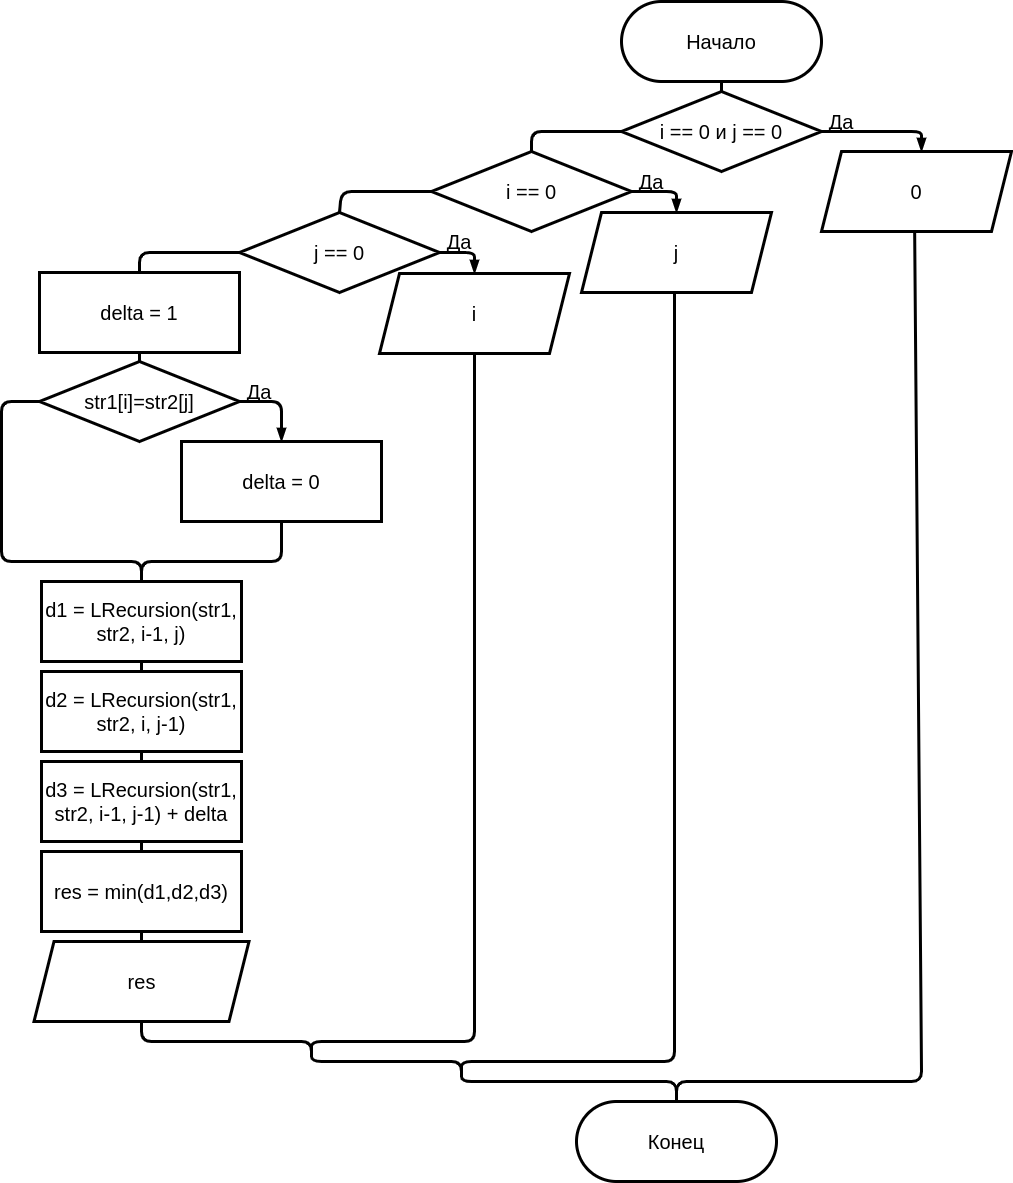

The diagram above was exported from draw.io. Its source (the exported page's mxGraphModel, read from the mxfile embedded in the PNG):
<mxGraphModel dx="1862" dy="738" grid="1" gridSize="10" guides="1" tooltips="1" connect="1" arrows="1" fold="1" page="1" pageScale="1" pageWidth="827" pageHeight="1169" math="0" shadow="0">
  <root>
    <mxCell id="3bU67FT80Sl3bfBPpJSG-0" />
    <mxCell id="3bU67FT80Sl3bfBPpJSG-1" parent="3bU67FT80Sl3bfBPpJSG-0" />
    <mxCell id="ZUMkU0IMHslZ41cBzbO4-0" style="edgeStyle=none;html=1;exitX=0.5;exitY=1;exitDx=0;exitDy=0;entryX=0.5;entryY=0;entryDx=0;entryDy=0;endArrow=none;endFill=0;strokeWidth=3;" edge="1" parent="3bU67FT80Sl3bfBPpJSG-1" source="3bU67FT80Sl3bfBPpJSG-4" target="3bU67FT80Sl3bfBPpJSG-23">
      <mxGeometry relative="1" as="geometry" />
    </mxCell>
    <mxCell id="3bU67FT80Sl3bfBPpJSG-4" value="&lt;font style=&quot;font-size: 20px&quot;&gt;Начало&lt;/font&gt;" style="rounded=1;whiteSpace=wrap;html=1;strokeWidth=3;arcSize=50;" vertex="1" parent="3bU67FT80Sl3bfBPpJSG-1">
      <mxGeometry x="160" y="110" width="200" height="80" as="geometry" />
    </mxCell>
    <mxCell id="3bU67FT80Sl3bfBPpJSG-5" value="&lt;font style=&quot;font-size: 20px&quot;&gt;Конец&lt;/font&gt;" style="rounded=1;whiteSpace=wrap;html=1;strokeWidth=3;arcSize=50;" vertex="1" parent="3bU67FT80Sl3bfBPpJSG-1">
      <mxGeometry x="115" y="1210" width="200" height="80" as="geometry" />
    </mxCell>
    <mxCell id="3bU67FT80Sl3bfBPpJSG-21" style="edgeStyle=none;html=1;exitX=0;exitY=0.5;exitDx=0;exitDy=0;endArrow=none;endFill=0;strokeWidth=3;entryX=0.5;entryY=0;entryDx=0;entryDy=0;" edge="1" parent="3bU67FT80Sl3bfBPpJSG-1" source="3bU67FT80Sl3bfBPpJSG-23" target="4yMuwn_En40YVjUsQrh6-2">
      <mxGeometry relative="1" as="geometry">
        <mxPoint x="60" y="290" as="targetPoint" />
        <mxPoint x="160" y="220" as="sourcePoint" />
        <Array as="points">
          <mxPoint x="70" y="240" />
        </Array>
      </mxGeometry>
    </mxCell>
    <mxCell id="3bU67FT80Sl3bfBPpJSG-22" style="edgeStyle=none;html=1;exitX=1;exitY=0.5;exitDx=0;exitDy=0;entryX=0.5;entryY=0;entryDx=0;entryDy=0;endArrow=blockThin;endFill=1;strokeWidth=3;" edge="1" parent="3bU67FT80Sl3bfBPpJSG-1" source="3bU67FT80Sl3bfBPpJSG-23">
      <mxGeometry relative="1" as="geometry">
        <mxPoint x="360" y="220" as="sourcePoint" />
        <mxPoint x="460" y="260" as="targetPoint" />
        <Array as="points">
          <mxPoint x="460" y="240" />
        </Array>
      </mxGeometry>
    </mxCell>
    <mxCell id="3bU67FT80Sl3bfBPpJSG-23" value="&lt;font style=&quot;font-size: 20px&quot;&gt;i == 0 и j == 0&lt;/font&gt;" style="rhombus;whiteSpace=wrap;html=1;strokeWidth=3;" vertex="1" parent="3bU67FT80Sl3bfBPpJSG-1">
      <mxGeometry x="160" y="200" width="200" height="80" as="geometry" />
    </mxCell>
    <mxCell id="3bU67FT80Sl3bfBPpJSG-26" value="&lt;font style=&quot;font-size: 20px&quot;&gt;Да&lt;/font&gt;" style="text;html=1;strokeColor=none;fillColor=none;align=center;verticalAlign=middle;whiteSpace=wrap;rounded=0;" vertex="1" parent="3bU67FT80Sl3bfBPpJSG-1">
      <mxGeometry x="360" y="220" width="40" height="20" as="geometry" />
    </mxCell>
    <mxCell id="yYB4gkUym4SU7bwmrkqH-24" style="edgeStyle=none;html=1;exitX=0.5;exitY=1;exitDx=0;exitDy=0;endArrow=none;endFill=0;strokeWidth=3;entryX=0.5;entryY=0;entryDx=0;entryDy=0;" edge="1" parent="3bU67FT80Sl3bfBPpJSG-1" target="3bU67FT80Sl3bfBPpJSG-5">
      <mxGeometry relative="1" as="geometry">
        <mxPoint x="188" y="1341" as="targetPoint" />
        <mxPoint x="452.9999999999998" y="321.0000000000001" as="sourcePoint" />
        <Array as="points">
          <mxPoint x="460" y="1190" />
          <mxPoint x="215" y="1190" />
        </Array>
      </mxGeometry>
    </mxCell>
    <mxCell id="4yMuwn_En40YVjUsQrh6-1" value="&lt;span style=&quot;font-size: 20px&quot;&gt;0&lt;/span&gt;" style="shape=parallelogram;perimeter=parallelogramPerimeter;whiteSpace=wrap;html=1;fixedSize=1;strokeWidth=3;" vertex="1" parent="3bU67FT80Sl3bfBPpJSG-1">
      <mxGeometry x="360" y="260" width="190" height="80" as="geometry" />
    </mxCell>
    <mxCell id="4yMuwn_En40YVjUsQrh6-6" style="edgeStyle=none;html=1;exitX=0;exitY=0.5;exitDx=0;exitDy=0;entryX=0.5;entryY=0;entryDx=0;entryDy=0;endArrow=none;endFill=0;strokeWidth=3;" edge="1" parent="3bU67FT80Sl3bfBPpJSG-1" source="4yMuwn_En40YVjUsQrh6-2" target="4yMuwn_En40YVjUsQrh6-5">
      <mxGeometry relative="1" as="geometry">
        <Array as="points">
          <mxPoint x="-120" y="300" />
        </Array>
      </mxGeometry>
    </mxCell>
    <mxCell id="yYB4gkUym4SU7bwmrkqH-18" style="edgeStyle=none;html=1;exitX=1;exitY=0.5;exitDx=0;exitDy=0;entryX=0.5;entryY=0;entryDx=0;entryDy=0;endArrow=blockThin;endFill=1;strokeWidth=3;" edge="1" parent="3bU67FT80Sl3bfBPpJSG-1" source="4yMuwn_En40YVjUsQrh6-2" target="4yMuwn_En40YVjUsQrh6-4">
      <mxGeometry relative="1" as="geometry">
        <Array as="points">
          <mxPoint x="215" y="300" />
        </Array>
      </mxGeometry>
    </mxCell>
    <mxCell id="4yMuwn_En40YVjUsQrh6-2" value="&lt;font style=&quot;font-size: 20px&quot;&gt;i == 0&lt;/font&gt;" style="rhombus;whiteSpace=wrap;html=1;strokeWidth=3;" vertex="1" parent="3bU67FT80Sl3bfBPpJSG-1">
      <mxGeometry x="-30" y="260" width="200" height="80" as="geometry" />
    </mxCell>
    <mxCell id="yYB4gkUym4SU7bwmrkqH-23" style="edgeStyle=none;html=1;exitX=0.5;exitY=1;exitDx=0;exitDy=0;endArrow=none;endFill=0;strokeWidth=3;" edge="1" parent="3bU67FT80Sl3bfBPpJSG-1">
      <mxGeometry relative="1" as="geometry">
        <mxPoint y="1180" as="targetPoint" />
        <mxPoint x="212.99999999999977" y="382" as="sourcePoint" />
        <Array as="points">
          <mxPoint x="213" y="1170" />
          <mxPoint y="1170" />
        </Array>
      </mxGeometry>
    </mxCell>
    <mxCell id="4yMuwn_En40YVjUsQrh6-4" value="&lt;span style=&quot;font-size: 20px&quot;&gt;j&lt;/span&gt;" style="shape=parallelogram;perimeter=parallelogramPerimeter;whiteSpace=wrap;html=1;fixedSize=1;strokeWidth=3;" vertex="1" parent="3bU67FT80Sl3bfBPpJSG-1">
      <mxGeometry x="120" y="321" width="190" height="80" as="geometry" />
    </mxCell>
    <mxCell id="yYB4gkUym4SU7bwmrkqH-5" style="edgeStyle=none;html=1;exitX=0;exitY=0.5;exitDx=0;exitDy=0;entryX=0.5;entryY=0;entryDx=0;entryDy=0;endArrow=none;endFill=0;strokeWidth=3;" edge="1" parent="3bU67FT80Sl3bfBPpJSG-1" source="4yMuwn_En40YVjUsQrh6-5" target="yYB4gkUym4SU7bwmrkqH-0">
      <mxGeometry relative="1" as="geometry">
        <Array as="points">
          <mxPoint x="-322" y="361" />
        </Array>
      </mxGeometry>
    </mxCell>
    <mxCell id="yYB4gkUym4SU7bwmrkqH-17" style="edgeStyle=none;html=1;exitX=1;exitY=0.5;exitDx=0;exitDy=0;entryX=0.5;entryY=0;entryDx=0;entryDy=0;endArrow=blockThin;endFill=1;strokeWidth=3;" edge="1" parent="3bU67FT80Sl3bfBPpJSG-1" source="4yMuwn_En40YVjUsQrh6-5" target="4yMuwn_En40YVjUsQrh6-7">
      <mxGeometry relative="1" as="geometry">
        <Array as="points">
          <mxPoint x="13" y="361" />
        </Array>
      </mxGeometry>
    </mxCell>
    <mxCell id="4yMuwn_En40YVjUsQrh6-5" value="&lt;font style=&quot;font-size: 20px&quot;&gt;j == 0&lt;/font&gt;" style="rhombus;whiteSpace=wrap;html=1;strokeWidth=3;" vertex="1" parent="3bU67FT80Sl3bfBPpJSG-1">
      <mxGeometry x="-222" y="321" width="200" height="80" as="geometry" />
    </mxCell>
    <mxCell id="yYB4gkUym4SU7bwmrkqH-21" style="edgeStyle=none;html=1;exitX=0.5;exitY=1;exitDx=0;exitDy=0;endArrow=none;endFill=0;strokeWidth=3;" edge="1" parent="3bU67FT80Sl3bfBPpJSG-1" source="4yMuwn_En40YVjUsQrh6-7">
      <mxGeometry relative="1" as="geometry">
        <mxPoint x="-150" y="1160" as="targetPoint" />
        <Array as="points">
          <mxPoint x="13" y="1150" />
          <mxPoint x="-150" y="1150" />
        </Array>
      </mxGeometry>
    </mxCell>
    <mxCell id="4yMuwn_En40YVjUsQrh6-7" value="&lt;span style=&quot;font-size: 20px&quot;&gt;i&lt;/span&gt;" style="shape=parallelogram;perimeter=parallelogramPerimeter;whiteSpace=wrap;html=1;fixedSize=1;strokeWidth=3;" vertex="1" parent="3bU67FT80Sl3bfBPpJSG-1">
      <mxGeometry x="-82" y="382" width="190" height="80" as="geometry" />
    </mxCell>
    <mxCell id="yYB4gkUym4SU7bwmrkqH-7" style="edgeStyle=none;html=1;exitX=1;exitY=0.5;exitDx=0;exitDy=0;entryX=0.5;entryY=0;entryDx=0;entryDy=0;endArrow=blockThin;endFill=1;strokeWidth=3;" edge="1" parent="3bU67FT80Sl3bfBPpJSG-1" source="4yMuwn_En40YVjUsQrh6-8" target="yYB4gkUym4SU7bwmrkqH-4">
      <mxGeometry relative="1" as="geometry">
        <Array as="points">
          <mxPoint x="-180" y="510" />
        </Array>
      </mxGeometry>
    </mxCell>
    <mxCell id="yYB4gkUym4SU7bwmrkqH-8" style="edgeStyle=none;html=1;exitX=0;exitY=0.5;exitDx=0;exitDy=0;endArrow=none;endFill=0;strokeWidth=3;entryX=0.5;entryY=0;entryDx=0;entryDy=0;" edge="1" parent="3bU67FT80Sl3bfBPpJSG-1" source="4yMuwn_En40YVjUsQrh6-8" target="yYB4gkUym4SU7bwmrkqH-9">
      <mxGeometry relative="1" as="geometry">
        <mxPoint x="-460" y="630" as="targetPoint" />
        <Array as="points">
          <mxPoint x="-460" y="510" />
          <mxPoint x="-460" y="670" />
          <mxPoint x="-320" y="670" />
          <mxPoint x="-320" y="690" />
        </Array>
      </mxGeometry>
    </mxCell>
    <mxCell id="4yMuwn_En40YVjUsQrh6-8" value="&lt;span style=&quot;font-size: 20px&quot;&gt;str1[i]=str2[j]&lt;/span&gt;" style="rhombus;whiteSpace=wrap;html=1;strokeWidth=3;" vertex="1" parent="3bU67FT80Sl3bfBPpJSG-1">
      <mxGeometry x="-422" y="470" width="200" height="80" as="geometry" />
    </mxCell>
    <mxCell id="ZUMkU0IMHslZ41cBzbO4-1" style="edgeStyle=none;html=1;exitX=0.5;exitY=1;exitDx=0;exitDy=0;entryX=0.5;entryY=0;entryDx=0;entryDy=0;endArrow=none;endFill=0;strokeWidth=3;" edge="1" parent="3bU67FT80Sl3bfBPpJSG-1" source="yYB4gkUym4SU7bwmrkqH-0" target="4yMuwn_En40YVjUsQrh6-8">
      <mxGeometry relative="1" as="geometry" />
    </mxCell>
    <mxCell id="yYB4gkUym4SU7bwmrkqH-0" value="&lt;font style=&quot;font-size: 20px&quot;&gt;delta = 1&lt;/font&gt;" style="rounded=0;whiteSpace=wrap;html=1;strokeWidth=3;" vertex="1" parent="3bU67FT80Sl3bfBPpJSG-1">
      <mxGeometry x="-422" y="381" width="200" height="80" as="geometry" />
    </mxCell>
    <mxCell id="yYB4gkUym4SU7bwmrkqH-12" style="edgeStyle=none;html=1;exitX=0.5;exitY=1;exitDx=0;exitDy=0;endArrow=none;endFill=0;strokeWidth=3;entryX=0.5;entryY=0;entryDx=0;entryDy=0;" edge="1" parent="3bU67FT80Sl3bfBPpJSG-1" source="yYB4gkUym4SU7bwmrkqH-4" target="yYB4gkUym4SU7bwmrkqH-9">
      <mxGeometry relative="1" as="geometry">
        <mxPoint x="-179.71428571428555" y="669.9999999999998" as="targetPoint" />
        <Array as="points">
          <mxPoint x="-180" y="670" />
          <mxPoint x="-320" y="670" />
        </Array>
      </mxGeometry>
    </mxCell>
    <mxCell id="yYB4gkUym4SU7bwmrkqH-4" value="&lt;font style=&quot;font-size: 20px&quot;&gt;delta = 0&lt;/font&gt;" style="rounded=0;whiteSpace=wrap;html=1;strokeWidth=3;" vertex="1" parent="3bU67FT80Sl3bfBPpJSG-1">
      <mxGeometry x="-280" y="550" width="200" height="80" as="geometry" />
    </mxCell>
    <mxCell id="yYB4gkUym4SU7bwmrkqH-13" style="edgeStyle=none;html=1;exitX=0.5;exitY=1;exitDx=0;exitDy=0;entryX=0.5;entryY=0;entryDx=0;entryDy=0;endArrow=none;endFill=0;strokeWidth=3;" edge="1" parent="3bU67FT80Sl3bfBPpJSG-1" source="yYB4gkUym4SU7bwmrkqH-9" target="yYB4gkUym4SU7bwmrkqH-10">
      <mxGeometry relative="1" as="geometry" />
    </mxCell>
    <mxCell id="yYB4gkUym4SU7bwmrkqH-9" value="&lt;font style=&quot;font-size: 20px&quot;&gt;d1 = LRecursion(str1, str2, i-1, j)&lt;/font&gt;" style="rounded=0;whiteSpace=wrap;html=1;strokeWidth=3;" vertex="1" parent="3bU67FT80Sl3bfBPpJSG-1">
      <mxGeometry x="-420" y="690" width="200" height="80" as="geometry" />
    </mxCell>
    <mxCell id="yYB4gkUym4SU7bwmrkqH-14" style="edgeStyle=none;html=1;exitX=0.5;exitY=1;exitDx=0;exitDy=0;entryX=0.5;entryY=0;entryDx=0;entryDy=0;endArrow=none;endFill=0;strokeWidth=3;" edge="1" parent="3bU67FT80Sl3bfBPpJSG-1" source="yYB4gkUym4SU7bwmrkqH-10" target="yYB4gkUym4SU7bwmrkqH-11">
      <mxGeometry relative="1" as="geometry" />
    </mxCell>
    <mxCell id="yYB4gkUym4SU7bwmrkqH-10" value="&lt;font style=&quot;font-size: 20px&quot;&gt;d2 = LRecursion(str1, str2, i, j-1)&lt;/font&gt;" style="rounded=0;whiteSpace=wrap;html=1;strokeWidth=3;" vertex="1" parent="3bU67FT80Sl3bfBPpJSG-1">
      <mxGeometry x="-420" y="780" width="200" height="80" as="geometry" />
    </mxCell>
    <mxCell id="yYB4gkUym4SU7bwmrkqH-16" style="edgeStyle=none;html=1;exitX=0.5;exitY=1;exitDx=0;exitDy=0;entryX=0.5;entryY=0;entryDx=0;entryDy=0;endArrow=none;endFill=0;strokeWidth=3;" edge="1" parent="3bU67FT80Sl3bfBPpJSG-1" source="yYB4gkUym4SU7bwmrkqH-11" target="yYB4gkUym4SU7bwmrkqH-15">
      <mxGeometry relative="1" as="geometry" />
    </mxCell>
    <mxCell id="yYB4gkUym4SU7bwmrkqH-11" value="&lt;font style=&quot;font-size: 20px&quot;&gt;d3 = LRecursion(str1, str2, i-1, j-1) + delta&lt;/font&gt;" style="rounded=0;whiteSpace=wrap;html=1;strokeWidth=3;" vertex="1" parent="3bU67FT80Sl3bfBPpJSG-1">
      <mxGeometry x="-420" y="870" width="200" height="80" as="geometry" />
    </mxCell>
    <mxCell id="yYB4gkUym4SU7bwmrkqH-20" style="edgeStyle=none;html=1;exitX=0.5;exitY=1;exitDx=0;exitDy=0;endArrow=none;endFill=0;strokeWidth=3;" edge="1" parent="3bU67FT80Sl3bfBPpJSG-1" source="yYB4gkUym4SU7bwmrkqH-15" target="yYB4gkUym4SU7bwmrkqH-19">
      <mxGeometry relative="1" as="geometry" />
    </mxCell>
    <mxCell id="yYB4gkUym4SU7bwmrkqH-15" value="&lt;font style=&quot;font-size: 20px&quot;&gt;res = min(d1,d2,d3)&lt;/font&gt;" style="rounded=0;whiteSpace=wrap;html=1;strokeWidth=3;" vertex="1" parent="3bU67FT80Sl3bfBPpJSG-1">
      <mxGeometry x="-420" y="960" width="200" height="80" as="geometry" />
    </mxCell>
    <mxCell id="yYB4gkUym4SU7bwmrkqH-22" style="edgeStyle=none;html=1;exitX=0.5;exitY=1;exitDx=0;exitDy=0;endArrow=none;endFill=0;strokeWidth=3;entryX=0.5;entryY=0;entryDx=0;entryDy=0;" edge="1" parent="3bU67FT80Sl3bfBPpJSG-1" source="yYB4gkUym4SU7bwmrkqH-19" target="3bU67FT80Sl3bfBPpJSG-5">
      <mxGeometry relative="1" as="geometry">
        <mxPoint x="220" y="1410" as="targetPoint" />
        <Array as="points">
          <mxPoint x="-320" y="1150" />
          <mxPoint x="-150" y="1150" />
          <mxPoint x="-150" y="1170" />
          <mxPoint y="1170" />
          <mxPoint y="1190" />
          <mxPoint x="215" y="1190" />
        </Array>
      </mxGeometry>
    </mxCell>
    <mxCell id="yYB4gkUym4SU7bwmrkqH-19" value="&lt;span style=&quot;font-size: 20px&quot;&gt;res&lt;/span&gt;" style="shape=parallelogram;perimeter=parallelogramPerimeter;whiteSpace=wrap;html=1;fixedSize=1;strokeWidth=3;" vertex="1" parent="3bU67FT80Sl3bfBPpJSG-1">
      <mxGeometry x="-427.5" y="1050" width="215" height="80" as="geometry" />
    </mxCell>
    <mxCell id="t-ykRsQvYQtA9LdeputC-0" value="&lt;font style=&quot;font-size: 20px&quot;&gt;Да&lt;/font&gt;" style="text;html=1;strokeColor=none;fillColor=none;align=center;verticalAlign=middle;whiteSpace=wrap;rounded=0;" vertex="1" parent="3bU67FT80Sl3bfBPpJSG-1">
      <mxGeometry x="170" y="280" width="40" height="20" as="geometry" />
    </mxCell>
    <mxCell id="t-ykRsQvYQtA9LdeputC-1" value="&lt;font style=&quot;font-size: 20px&quot;&gt;Да&lt;/font&gt;" style="text;html=1;strokeColor=none;fillColor=none;align=center;verticalAlign=middle;whiteSpace=wrap;rounded=0;" vertex="1" parent="3bU67FT80Sl3bfBPpJSG-1">
      <mxGeometry x="-22" y="340" width="40" height="20" as="geometry" />
    </mxCell>
    <mxCell id="yOO8VGvDut7CSl9-JtIb-0" value="&lt;font style=&quot;font-size: 20px&quot;&gt;Да&lt;/font&gt;" style="text;html=1;strokeColor=none;fillColor=none;align=center;verticalAlign=middle;whiteSpace=wrap;rounded=0;" vertex="1" parent="3bU67FT80Sl3bfBPpJSG-1">
      <mxGeometry x="-222" y="490" width="40" height="20" as="geometry" />
    </mxCell>
  </root>
</mxGraphModel>